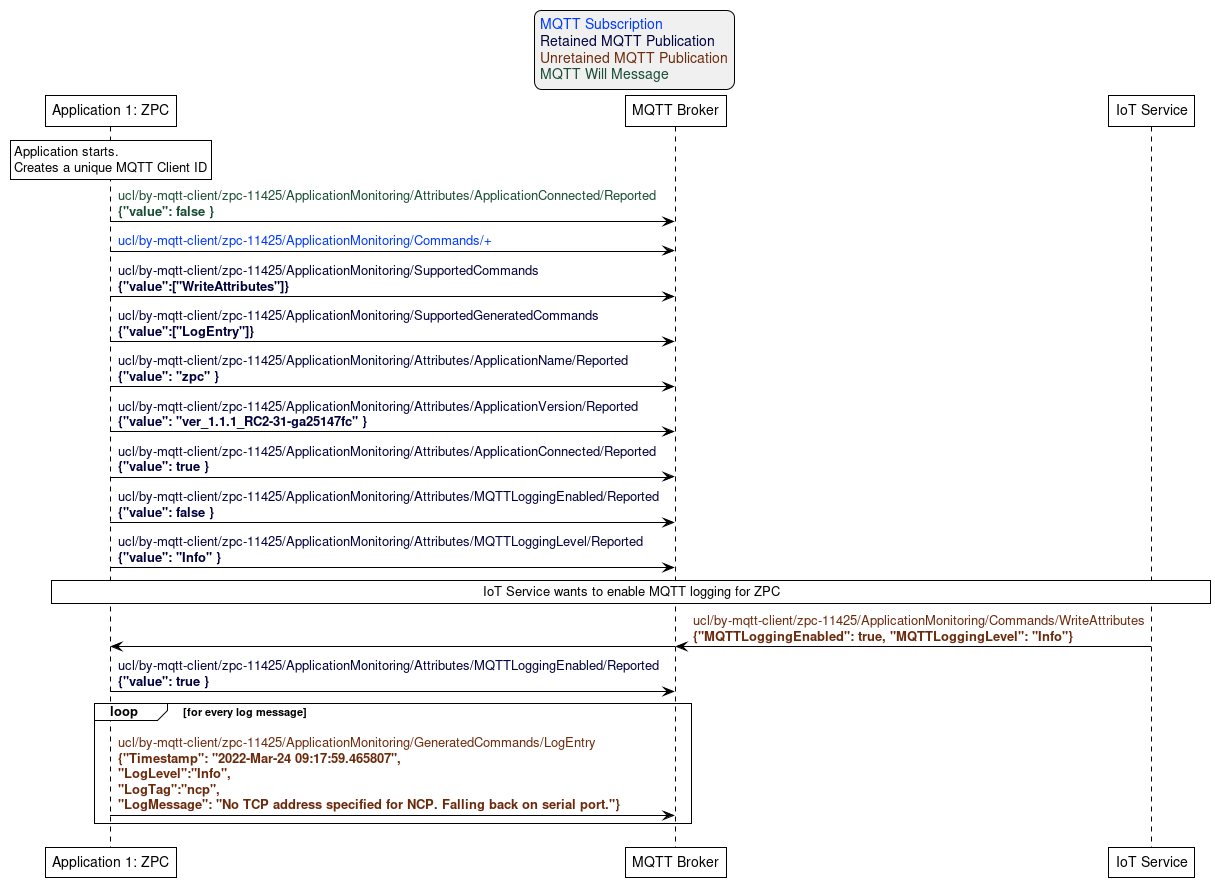

The diagram above was rendered by PlantUML. Its source (embedded in the PNG):
@startuml
'Style matching the other figures in chapter.
!theme plain
skinparam LegendBackgroundColor #F0F0F0

' Allows to do simultaneous transmissions
!pragma teoz true

legend top
<font color=#0039FB>MQTT Subscription</font>
<font color=#00003C>Retained MQTT Publication</font>
<font color=#6C2A0D>Unretained MQTT Publication</font>
<font color=#194D33>MQTT Will Message</font>
endlegend

participant "Application 1: ZPC" as zpc
participant "MQTT Broker" as mqtt_broker
participant "IoT Service" as iot_service

rnote over zpc: Application starts.\nCreates a unique MQTT Client ID

zpc -> mqtt_broker: <font color=#194D33>ucl/by-mqtt-client/zpc-11425/ApplicationMonitoring/Attributes/ApplicationConnected/Reported\n<font color=#194D33><b>{"value": false }
zpc -> mqtt_broker: <font color=#0039FB>ucl/by-mqtt-client/zpc-11425/ApplicationMonitoring/Commands/+</font>
zpc -> mqtt_broker: <font color=#00003C>ucl/by-mqtt-client/zpc-11425/ApplicationMonitoring/SupportedCommands\n<font color=#00003C><b>{"value":["WriteAttributes"]}
zpc -> mqtt_broker: <font color=#00003C>ucl/by-mqtt-client/zpc-11425/ApplicationMonitoring/SupportedGeneratedCommands\n<font color=#00003C><b>{"value":["LogEntry"]}

zpc -> mqtt_broker: <font color=#00003C>ucl/by-mqtt-client/zpc-11425/ApplicationMonitoring/Attributes/ApplicationName/Reported\n<font color=#00003C><b>{"value": "zpc" }
zpc -> mqtt_broker: <font color=#00003C>ucl/by-mqtt-client/zpc-11425/ApplicationMonitoring/Attributes/ApplicationVersion/Reported\n<font color=#00003C><b>{"value": "ver_1.1.1_RC2-31-ga25147fc" }
zpc -> mqtt_broker: <font color=#00003C>ucl/by-mqtt-client/zpc-11425/ApplicationMonitoring/Attributes/ApplicationConnected/Reported\n<font color=#00003C><b>{"value": true }
zpc -> mqtt_broker: <font color=#00003C>ucl/by-mqtt-client/zpc-11425/ApplicationMonitoring/Attributes/MQTTLoggingEnabled/Reported\n<font color=#00003C><b>{"value": false }
zpc -> mqtt_broker: <font color=#00003C>ucl/by-mqtt-client/zpc-11425/ApplicationMonitoring/Attributes/MQTTLoggingLevel/Reported\n<font color=#00003C><b>{"value": "Info" }

rnote over zpc, iot_service: IoT Service wants to enable MQTT logging for ZPC

iot_service -> mqtt_broker: <font color=#6C2A0D>ucl/by-mqtt-client/zpc-11425/ApplicationMonitoring/Commands/WriteAttributes\n<font color=#6C2A0D><b>{"MQTTLoggingEnabled": true, "MQTTLoggingLevel": "Info"}
& mqtt_broker -> zpc

zpc -> mqtt_broker: <font color=#00003C>ucl/by-mqtt-client/zpc-11425/ApplicationMonitoring/Attributes/MQTTLoggingEnabled/Reported\n<font color=#00003C><b>{"value": true }

loop for every log message
  zpc -> mqtt_broker: <font color=#6C2A0D>ucl/by-mqtt-client/zpc-11425/ApplicationMonitoring/GeneratedCommands/LogEntry\n<font color=#6C2A0D><b>{"Timestamp": "2022-Mar-24 09:17:59.465807",\n<font color=#6C2A0D><b>"LogLevel":"Info",\n<font color=#6C2A0D><b>"LogTag":"ncp",\n<font color=#6C2A0D><b>"LogMessage": "No TCP address specified for NCP. Falling back on serial port."}
end
@enduml